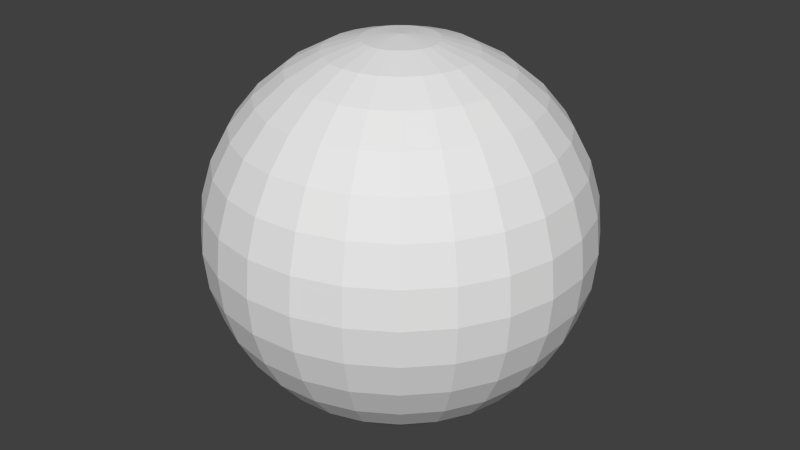 # Source: small_sphere.blend  (saved by Blender 2.71.0; exported with 4.5.12 LTS)
import bpy
from mathutils import Matrix  # noqa: F401  (used for matrix-valued properties, if any)

bpy.ops.wm.read_factory_settings(use_empty=True)
scene = bpy.context.scene
scene.name = 'Scene'

# ---- collections
col_collection_1 = bpy.data.collections.new('Collection 1'); scene.collection.children.link(col_collection_1)

# ---- world
world_world = bpy.data.worlds.new('World'); scene.world = world_world
world_world.color = (0.05088, 0.05088, 0.05088)
world_world.use_sun_shadow = False
world_world.sun_shadow_jitter_overblur = 0.0
world_world.cycles.sampling_method = 'MANUAL'
world_world.cycles.sample_map_resolution = 256

# ---- meshes
me_sphere = bpy.data.meshes.new('Sphere')
me_sphere.from_pydata([(-0.3827, 0.0, 0.9239), (-0.7071, 0.0, 0.7071), (-0.8315, 0.0, 0.5556), (-0.9808, 0.0, 0.1951), (-1.0, 0.0, 7.55e-08), (-0.9808, 0.0, -0.1951), (-0.9239, 0.0, -0.3827), (-0.8315, 0.0, -0.5556), (-0.7071, 0.0, -0.7071), (-0.5556, 0.0, -0.8315), (-0.3827, 0.0, -0.9239), (-0.1951, 0.0, -0.9808), (-0.189, 0.04852, 0.9808), (-0.3707, 0.09517, 0.9239), (-0.5381, 0.1382, 0.8315), (-0.6849, 0.1759, 0.7071), (-0.8053, 0.2068, 0.5556), (-0.8949, 0.2298, 0.3827), (-0.95, 0.2439, 0.1951), (-0.9686, 0.2487, 7.55e-08), (-0.95, 0.2439, -0.1951), (-0.8949, 0.2298, -0.3827), (-0.8053, 0.2068, -0.5556), (-0.6849, 0.1759, -0.7071), (-0.5381, 0.1382, -0.8315), (-0.3707, 0.09517, -0.9239), (-0.189, 0.04852, -0.9808), (-0.171, 0.09399, 0.9808), (-0.3353, 0.1844, 0.9239), (-0.4868, 0.2676, 0.8315), (-0.6196, 0.3407, 0.7071), (-0.7286, 0.4006, 0.5556), (-0.8096, 0.4451, 0.3827), (-0.8595, 0.4725, 0.1951), (-0.8763, 0.4818, 7.55e-08), (-0.8595, 0.4725, -0.1951), (-0.8096, 0.4451, -0.3827), (-0.7286, 0.4006, -0.5556), (-0.6196, 0.3407, -0.7071), (-0.4868, 0.2676, -0.8315), (-0.3353, 0.1844, -0.9239), (-0.171, 0.09399, -0.9808), (-0.1422, 0.1335, 0.9808), (-0.279, 0.262, 0.9239), (-0.405, 0.3803, 0.8315), (-0.5155, 0.484, 0.7071), (-0.6061, 0.5692, 0.5556), (-0.6735, 0.6324, 0.3827), (-0.715, 0.6714, 0.1951), (-0.729, 0.6845, 7.55e-08), (-0.715, 0.6714, -0.1951), (-0.6735, 0.6324, -0.3827), (-0.6061, 0.5692, -0.5556), (-0.5155, 0.484, -0.7071), (-0.405, 0.3803, -0.8315), (-0.279, 0.262, -0.9239), (-0.1422, 0.1335, -0.9808), (-0.1045, 0.1647, 0.9808), (-0.2051, 0.3231, 0.9239), (-0.2977, 0.4691, 0.8315), (-0.3789, 0.597, 0.7071), (-0.4455, 0.702, 0.5556), (-0.495, 0.7801, 0.3827), (-0.5255, 0.8281, 0.1951), (-0.5358, 0.8443, 7.55e-08), (-0.5255, 0.8281, -0.1951), (-0.495, 0.7801, -0.3827), (-0.4455, 0.702, -0.5556), (-0.3789, 0.597, -0.7071), (-0.2977, 0.4691, -0.8315), (-0.2051, 0.3231, -0.9239), (-0.1045, 0.1647, -0.9808), (3.258e-07, 0.0, -1.0), (-0.06029, 0.1855, 0.9808), (-0.1183, 0.364, 0.9239), (-0.1717, 0.5284, 0.8315), (-0.2185, 0.6725, 0.7071), (-0.2569, 0.7908, 0.5556), (-0.2855, 0.8787, 0.3827), (-0.3031, 0.9328, 0.1951), (-0.309, 0.9511, 7.55e-08), (-0.3031, 0.9328, -0.1951), (-0.2855, 0.8787, -0.3827), (-0.2569, 0.7908, -0.5556), (-0.2185, 0.6725, -0.7071), (-0.1717, 0.5284, -0.8315), (-0.1183, 0.364, -0.9239), (-0.06029, 0.1855, -0.9808), (-0.01225, 0.1947, 0.9808), (-0.02403, 0.3819, 0.9239), (-0.03488, 0.5545, 0.8315), (-0.0444, 0.7057, 0.7071), (-0.05221, 0.8298, 0.5556), (-0.05801, 0.9221, 0.3827), (-0.06158, 0.9789, 0.1951), (-0.06279, 0.998, 7.55e-08), (-0.06158, 0.9789, -0.1951), (-0.05801, 0.9221, -0.3827), (-0.05221, 0.8298, -0.5556), (-0.0444, 0.7057, -0.7071), (-0.03488, 0.5545, -0.8315), (-0.02403, 0.3819, -0.9239), (-0.01225, 0.1947, -0.9808), (0.03656, 0.1916, 0.9808), (0.07171, 0.3759, 0.9239), (0.1041, 0.5457, 0.8315), (0.1325, 0.6946, 0.7071), (0.1558, 0.8167, 0.5556), (0.1731, 0.9075, 0.3827), (0.1838, 0.9634, 0.1951), (0.1874, 0.9823, 7.55e-08), (0.1838, 0.9634, -0.1951), (0.1731, 0.9075, -0.3827), (0.1558, 0.8167, -0.5556), (0.1325, 0.6946, -0.7071), (0.1041, 0.5457, -0.8315), (0.07171, 0.3759, -0.9239), (0.03656, 0.1916, -0.9808), (0.08307, 0.1765, 0.9808), (0.1629, 0.3463, 0.9239), (0.2366, 0.5027, 0.8315), (0.3011, 0.6398, 0.7071), (0.354, 0.7523, 0.5556), (0.3934, 0.836, 0.3827), (0.4176, 0.8874, 0.1951), (0.4258, 0.9048, 7.55e-08), (0.4176, 0.8874, -0.1951), (0.3934, 0.836, -0.3827), (0.354, 0.7523, -0.5556), (0.3011, 0.6398, -0.7071), (0.2366, 0.5027, -0.8315), (0.1629, 0.3463, -0.9239), (0.08307, 0.1765, -0.9808), (0.1244, 0.1503, 0.9808), (0.2439, 0.2949, 0.9239), (0.3541, 0.4281, 0.8315), (0.4507, 0.5448, 0.7071), (0.53, 0.6407, 0.5556), (0.5889, 0.7119, 0.3827), (0.6252, 0.7557, 0.1951), (0.6374, 0.7705, 7.55e-08), (0.6252, 0.7557, -0.1951), (0.5889, 0.7119, -0.3827), (0.53, 0.6407, -0.5556), (0.4507, 0.5448, -0.7071), (0.3541, 0.4281, -0.8315), (0.2439, 0.2949, -0.9239), (0.1244, 0.1503, -0.9808), (0.1578, 0.1147, 0.9808), (0.3096, 0.2249, 0.9239), (0.4495, 0.3266, 0.8315), (0.5721, 0.4156, 0.7071), (0.6727, 0.4887, 0.5556), (0.7474, 0.543, 0.3827), (0.7935, 0.5765, 0.1951), (0.809, 0.5878, 7.55e-08), (0.7935, 0.5765, -0.1951), (0.7474, 0.543, -0.3827), (0.6727, 0.4887, -0.5556), (0.5721, 0.4156, -0.7071), (0.4495, 0.3266, -0.8315), (0.3096, 0.2249, -0.9239), (0.1578, 0.1147, -0.9808), (0.1814, 0.07182, 0.9808), (0.3558, 0.1409, 0.9239), (0.5166, 0.2045, 0.8315), (0.6575, 0.2603, 0.7071), (0.7731, 0.3061, 0.5556), (0.859, 0.3401, 0.3827), (0.9119, 0.3611, 0.1951), (0.9298, 0.3681, 7.55e-08), (0.9119, 0.3611, -0.1951), (0.859, 0.3401, -0.3827), (0.7731, 0.3061, -0.5556), (0.6575, 0.2603, -0.7071), (0.5166, 0.2045, -0.8315), (0.3558, 0.1409, -0.9239), (0.1814, 0.07182, -0.9808), (0.1936, 0.02445, 0.9808), (0.3797, 0.04796, 0.9239), (0.5512, 0.06963, 0.8315), (0.7015, 0.08862, 0.7071), (0.8249, 0.1042, 0.5556), (0.9166, 0.1158, 0.3827), (0.9731, 0.1229, 0.1951), (0.9921, 0.1253, 7.55e-08), (0.9731, 0.1229, -0.1951), (0.9166, 0.1158, -0.3827), (0.8249, 0.1042, -0.5556), (0.7015, 0.08862, -0.7071), (0.5512, 0.06963, -0.8315), (0.3797, 0.04796, -0.9239), (0.1936, 0.02445, -0.9808), (0.1936, -0.02445, 0.9808), (0.3797, -0.04796, 0.9239), (0.5512, -0.06963, 0.8315), (0.7015, -0.08862, 0.7071), (0.8249, -0.1042, 0.5556), (0.9166, -0.1158, 0.3827), (0.9731, -0.1229, 0.1951), (0.9921, -0.1253, 7.55e-08), (0.9731, -0.1229, -0.1951), (0.9166, -0.1158, -0.3827), (0.8249, -0.1042, -0.5556), (0.7015, -0.08862, -0.7071), (0.5512, -0.06963, -0.8315), (0.3797, -0.04796, -0.9239), (0.1936, -0.02445, -0.9808), (0.1814, -0.07182, 0.9808), (0.3558, -0.1409, 0.9239), (0.5166, -0.2045, 0.8315), (0.6575, -0.2603, 0.7071), (0.7731, -0.3061, 0.5556), (0.859, -0.3401, 0.3827), (0.9119, -0.3611, 0.1951), (0.9298, -0.3681, 7.55e-08), (0.9119, -0.3611, -0.1951), (0.859, -0.3401, -0.3827), (0.7731, -0.3061, -0.5556), (0.6575, -0.2603, -0.7071), (0.5166, -0.2045, -0.8315), (0.3558, -0.1409, -0.9239), (0.1814, -0.07182, -0.9808), (0.1578, -0.1147, 0.9808), (0.3096, -0.2249, 0.9239), (0.4495, -0.3266, 0.8315), (0.5721, -0.4156, 0.7071), (0.6727, -0.4887, 0.5556), (0.7474, -0.543, 0.3827), (0.7935, -0.5765, 0.1951), (0.809, -0.5878, 7.55e-08), (0.7935, -0.5765, -0.1951), (0.7474, -0.543, -0.3827), (0.6727, -0.4887, -0.5556), (0.5721, -0.4156, -0.7071), (0.4495, -0.3266, -0.8315), (0.3096, -0.2249, -0.9239), (0.1578, -0.1147, -0.9808), (0.1244, -0.1503, 0.9808), (0.2439, -0.2949, 0.9239), (0.3541, -0.4281, 0.8315), (0.4507, -0.5448, 0.7071), (0.53, -0.6407, 0.5556), (0.5889, -0.7119, 0.3827), (0.6252, -0.7557, 0.1951), (0.6374, -0.7705, 7.55e-08), (0.6252, -0.7557, -0.1951), (0.5889, -0.7119, -0.3827), (0.53, -0.6407, -0.5556), (0.4507, -0.5448, -0.7071), (0.3541, -0.4281, -0.8315), (0.2439, -0.2949, -0.9239), (0.1244, -0.1503, -0.9808), (0.08307, -0.1765, 0.9808), (0.1629, -0.3463, 0.9239), (0.2366, -0.5027, 0.8315), (0.3011, -0.6398, 0.7071), (0.354, -0.7523, 0.5556), (0.3934, -0.836, 0.3827), (0.4176, -0.8874, 0.1951), (0.4258, -0.9048, 7.55e-08), (0.4176, -0.8874, -0.1951), (0.3934, -0.836, -0.3827), (0.354, -0.7523, -0.5556), (0.3011, -0.6398, -0.7071), (0.2366, -0.5027, -0.8315), (0.1629, -0.3463, -0.9239), (0.08307, -0.1765, -0.9808), (0.03656, -0.1916, 0.9808), (0.07171, -0.3759, 0.9239), (0.1041, -0.5457, 0.8315), (0.1325, -0.6946, 0.7071), (0.1558, -0.8167, 0.5556), (0.1731, -0.9075, 0.3827), (0.1838, -0.9634, 0.1951), (0.1874, -0.9823, 7.55e-08), (0.1838, -0.9634, -0.1951), (0.1731, -0.9075, -0.3827), (0.1558, -0.8167, -0.5556), (0.1325, -0.6946, -0.7071), (0.1041, -0.5457, -0.8315), (0.07171, -0.3759, -0.9239), (0.03656, -0.1916, -0.9808), (-0.01225, -0.1947, 0.9808), (-0.02403, -0.3819, 0.9239), (-0.03488, -0.5545, 0.8315), (-0.0444, -0.7057, 0.7071), (-0.05221, -0.8298, 0.5556), (-0.05801, -0.9221, 0.3827), (-0.06158, -0.9789, 0.1951), (-0.06279, -0.998, 7.55e-08), (-0.06158, -0.9789, -0.1951), (-0.05801, -0.9221, -0.3827), (-0.05221, -0.8298, -0.5556), (-0.0444, -0.7057, -0.7071), (-0.03488, -0.5545, -0.8315), (-0.02403, -0.3819, -0.9239), (-0.01225, -0.1947, -0.9808), (-0.06029, -0.1855, 0.9808), (-0.1183, -0.364, 0.9239), (-0.1717, -0.5284, 0.8315), (-0.2185, -0.6725, 0.7071), (-0.2569, -0.7908, 0.5556), (-0.2855, -0.8787, 0.3827), (-0.3031, -0.9328, 0.1951), (-0.309, -0.9511, 7.55e-08), (-0.3031, -0.9328, -0.1951), (-0.2855, -0.8787, -0.3827), (-0.2569, -0.7908, -0.5556), (-0.2185, -0.6725, -0.7071), (-0.1717, -0.5284, -0.8315), (-0.1183, -0.364, -0.9239), (-0.06029, -0.1855, -0.9808), (-0.1045, -0.1647, 0.9808), (-0.2051, -0.3231, 0.9239), (-0.2977, -0.4691, 0.8315), (-0.3789, -0.597, 0.7071), (-0.4455, -0.702, 0.5556), (-0.495, -0.7801, 0.3827), (-0.5255, -0.8281, 0.1951), (-0.5358, -0.8443, 7.55e-08), (-0.5255, -0.8281, -0.1951), (-0.495, -0.7801, -0.3827), (-0.4455, -0.702, -0.5556), (-0.3789, -0.597, -0.7071), (-0.2977, -0.4691, -0.8315), (-0.2051, -0.3231, -0.9239), (-0.1045, -0.1647, -0.9808), (-0.1422, -0.1335, 0.9808), (-0.279, -0.262, 0.9239), (-0.405, -0.3803, 0.8315), (-0.5155, -0.484, 0.7071), (-0.6061, -0.5692, 0.5556), (-0.6735, -0.6324, 0.3827), (-0.715, -0.6714, 0.1951), (-0.729, -0.6845, 7.55e-08), (-0.715, -0.6714, -0.1951), (-0.6735, -0.6324, -0.3827), (-0.6061, -0.5692, -0.5556), (-0.5155, -0.484, -0.7071), (-0.405, -0.3803, -0.8315), (-0.279, -0.262, -0.9239), (-0.1422, -0.1335, -0.9808), (4.03e-08, -1.57e-07, 1.0), (-0.171, -0.09399, 0.9808), (-0.3353, -0.1844, 0.9239), (-0.4869, -0.2676, 0.8315), (-0.6196, -0.3407, 0.7071), (-0.7286, -0.4006, 0.5556), (-0.8096, -0.4451, 0.3827), (-0.8595, -0.4725, 0.1951), (-0.8763, -0.4818, 7.55e-08), (-0.8595, -0.4725, -0.1951), (-0.8096, -0.4451, -0.3827), (-0.7286, -0.4006, -0.5556), (-0.6196, -0.3407, -0.7071), (-0.4869, -0.2676, -0.8315), (-0.3353, -0.1844, -0.9239), (-0.171, -0.09399, -0.9808), (-0.189, -0.04852, 0.9808), (-0.3707, -0.09517, 0.9239), (-0.5381, -0.1382, 0.8315), (-0.6849, -0.1759, 0.7071), (-0.8053, -0.2068, 0.5556), (-0.8949, -0.2298, 0.3827), (-0.95, -0.2439, 0.1951), (-0.9686, -0.2487, 7.55e-08), (-0.95, -0.2439, -0.1951), (-0.8949, -0.2298, -0.3827), (-0.8053, -0.2068, -0.5556), (-0.6849, -0.1759, -0.7071), (-0.5381, -0.1382, -0.8315), (-0.3707, -0.09517, -0.9239), (-0.189, -0.04852, -0.9808), (-0.1951, 5.123e-08, 0.9808), (-0.5556, 1.257e-07, 0.8315), (-0.9239, 2.449e-07, 0.3827)], [], [(10, 25, 26), (8, 23, 24), (6, 21, 22), (4, 19, 20), (2, 1, 15), (10, 9, 24), (7, 22, 23), (5, 20, 21), (3, 18, 19), (20, 35, 36), (18, 33, 34), (16, 31, 32), (14, 29, 30), (25, 40, 41), (12, 27, 28), (24, 23, 38), (21, 36, 37), (19, 34, 35), (17, 32, 33), (15, 30, 31), (13, 28, 29), (24, 39, 40), (22, 37, 38), (35, 50, 51), (33, 48, 49), (31, 46, 47), (29, 44, 45), (40, 55, 56), (28, 27, 42), (39, 38, 53), (37, 36, 51), (34, 49, 50), (33, 32, 47), (30, 45, 46), (28, 43, 44), (40, 39, 54), (37, 52, 53), (50, 65, 66), (48, 63, 64), (46, 61, 62), (45, 44, 59), (55, 70, 71), (42, 57, 58), (53, 68, 69), (52, 51, 66), (49, 64, 65), (48, 47, 62), (45, 60, 61), (43, 58, 59), (54, 69, 70), (52, 67, 68), (66, 65, 81), (63, 79, 80), (61, 77, 78), (59, 75, 76), (70, 86, 87), (58, 57, 73), (68, 84, 85), (67, 66, 82), (64, 80, 81), (62, 78, 79), (61, 60, 76), (58, 74, 75), (69, 85, 86), (67, 83, 84), (81, 96, 97), (79, 94, 95), (77, 92, 93), (75, 90, 91), (86, 101, 102), (74, 73, 88), (84, 99, 100), (83, 82, 97), (80, 95, 96), (78, 93, 94), (77, 76, 91), (75, 74, 89), (85, 100, 101), (83, 98, 99), (96, 111, 112), (94, 109, 110), (92, 107, 108), (91, 90, 105), (101, 116, 117), (88, 103, 104), (99, 114, 115), (98, 97, 112), (95, 110, 111), (93, 108, 109), (92, 91, 106), (90, 89, 104), (100, 115, 116), (98, 113, 114), (111, 126, 127), (109, 124, 125), (107, 122, 123), (106, 105, 120), (117, 116, 131), (103, 118, 119), (115, 114, 129), (113, 112, 127), (110, 125, 126), (109, 108, 123), (107, 106, 121), (105, 104, 119), (116, 115, 130), (113, 128, 129), (126, 141, 142), (124, 139, 140), (122, 137, 138), (120, 135, 136), (131, 146, 147), (119, 118, 133), (129, 144, 145), (128, 127, 142), (125, 140, 141), (124, 123, 138), (122, 121, 136), (119, 134, 135), (130, 145, 146), (128, 143, 144), (142, 141, 156), (140, 139, 154), (137, 152, 153), (135, 150, 151), (146, 161, 162), (133, 148, 149), (145, 144, 159), (143, 142, 157), (140, 155, 156), (138, 153, 154), (137, 136, 151), (134, 149, 150), (145, 160, 161), (143, 158, 159), (156, 171, 172), (155, 154, 169), (152, 167, 168), (150, 165, 166), (162, 161, 176), (148, 163, 164), (160, 159, 174), (158, 157, 172), (155, 170, 171), (153, 168, 169), (152, 151, 166), (149, 164, 165), (160, 175, 176), (158, 173, 174), (171, 186, 187), (170, 169, 184), (167, 182, 183), (165, 180, 181), (176, 191, 192), (164, 163, 178), (175, 174, 189), (173, 172, 187), (170, 185, 186), (168, 183, 184), (167, 166, 181), (165, 164, 179), (175, 190, 191), (173, 188, 189), (186, 201, 202), (185, 184, 199), (182, 197, 198), (180, 195, 196), (191, 206, 207), (178, 193, 194), (190, 189, 204), (188, 187, 202), (185, 200, 201), (183, 198, 199), (182, 181, 196), (180, 179, 194), (190, 205, 206), (188, 203, 204), (202, 201, 216), (200, 199, 214), (197, 212, 213), (195, 210, 211), (206, 221, 222), (193, 208, 209), (204, 219, 220), (203, 202, 217), (200, 215, 216), (198, 213, 214), (197, 196, 211), (195, 194, 209), (205, 220, 221), (203, 218, 219), (217, 216, 231), (215, 214, 229), (212, 227, 228), (210, 225, 226), (221, 236, 237), (208, 223, 224), (219, 234, 235), (218, 217, 232), (215, 230, 231), (213, 228, 229), (212, 211, 226), (210, 209, 224), (220, 235, 236), (218, 233, 234), (232, 231, 246), (230, 229, 244), (227, 242, 243), (225, 240, 241), (236, 251, 252), (223, 238, 239), (234, 249, 250), (233, 232, 247), (230, 245, 246), (228, 243, 244), (227, 226, 241), (224, 239, 240), (235, 250, 251), (233, 248, 249), (247, 246, 261), (245, 244, 259), (242, 257, 258), (240, 255, 256), (251, 266, 267), (238, 253, 254), (250, 249, 264), (248, 247, 262), (245, 260, 261), (243, 258, 259), (242, 241, 256), (239, 254, 255), (251, 250, 265), (248, 263, 264), (262, 261, 276), (260, 259, 274), (257, 272, 273), (255, 270, 271), (266, 281, 282), (253, 268, 269), (265, 264, 279), (263, 262, 277), (260, 275, 276), (258, 273, 274), (257, 256, 271), (255, 254, 269), (265, 280, 281), (263, 278, 279), (277, 276, 291), (275, 274, 289), (272, 287, 288), (270, 285, 286), (282, 281, 296), (268, 283, 284), (280, 279, 294), (278, 277, 292), (275, 290, 291), (273, 288, 289), (272, 271, 286), (269, 284, 285), (280, 295, 296), (278, 293, 294), (292, 291, 306), (290, 289, 304), (287, 302, 303), (285, 300, 301), (296, 311, 312), (283, 298, 299), (295, 294, 309), (293, 292, 307), (290, 305, 306), (288, 303, 304), (287, 286, 301), (284, 299, 300), (295, 310, 311), (293, 308, 309), (307, 306, 321), (305, 304, 319), (302, 317, 318), (300, 315, 316), (311, 326, 327), (298, 313, 314), (310, 309, 324), (308, 307, 322), (305, 320, 321), (303, 318, 319), (302, 301, 316), (300, 299, 314), (310, 325, 326), (308, 323, 324), (322, 321, 336), (320, 319, 334), (317, 332, 333), (315, 330, 331), (326, 341, 342), (313, 328, 329), (324, 339, 340), (323, 322, 337), (320, 335, 336), (318, 333, 334), (317, 316, 331), (315, 314, 329), (325, 340, 341), (323, 338, 339), (337, 336, 352), (335, 334, 350), (332, 348, 349), (330, 346, 347), (341, 357, 358), (328, 344, 345), (340, 339, 355), (338, 337, 353), (335, 351, 352), (333, 349, 350), (332, 331, 347), (330, 329, 345), (340, 356, 357), (338, 354, 355), (353, 352, 367), (351, 350, 365), (349, 348, 363), (346, 361, 362), (358, 357, 372), (344, 359, 360), (356, 355, 370), (354, 353, 368), (351, 366, 367), (349, 364, 365), (348, 347, 362), (346, 345, 360), (356, 371, 372), (354, 369, 370), (1, 375, 14), (0, 374, 12), (3, 376, 17), (72, 11, 26), (375, 0, 13), (374, 343, 12), (2, 16, 17), (72, 26, 41), (12, 343, 27), (72, 41, 56), (27, 343, 42), (72, 56, 71), (42, 343, 57), (72, 71, 87), (57, 343, 73), (72, 87, 102), (73, 343, 88), (72, 102, 117), (88, 343, 103), (72, 117, 132), (103, 343, 118), (72, 132, 147), (118, 343, 133), (72, 147, 162), (133, 343, 148), (72, 162, 177), (148, 343, 163), (72, 177, 192), (163, 343, 178), (72, 192, 207), (178, 343, 193), (72, 207, 222), (193, 343, 208), (72, 222, 237), (208, 343, 223), (72, 237, 252), (223, 343, 238), (72, 252, 267), (238, 343, 253), (72, 267, 282), (253, 343, 268), (72, 282, 297), (268, 343, 283), (72, 297, 312), (283, 343, 298), (72, 312, 327), (298, 343, 313), (72, 327, 342), (313, 343, 328), (72, 342, 358), (328, 343, 344), (72, 358, 373), (344, 343, 359), (368, 367, 5), (366, 365, 3), (363, 2, 376), (362, 361, 375), (372, 10, 11), (360, 359, 374), (370, 8, 9), (368, 6, 7), (366, 4, 5), (365, 364, 376), (363, 362, 1), (72, 373, 11), (361, 360, 0), (371, 9, 10), (359, 343, 374), (369, 7, 8), (11, 10, 26), (9, 8, 24), (7, 6, 22), (5, 4, 20), (16, 2, 15), (25, 10, 24), (8, 7, 23), (6, 5, 21), (4, 3, 19), (21, 20, 36), (19, 18, 34), (17, 16, 32), (15, 14, 30), (26, 25, 41), (13, 12, 28), (39, 24, 38), (22, 21, 37), (20, 19, 35), (18, 17, 33), (16, 15, 31), (14, 13, 29), (25, 24, 40), (23, 22, 38), (36, 35, 51), (34, 33, 49), (32, 31, 47), (30, 29, 45), (41, 40, 56), (43, 28, 42), (54, 39, 53), (52, 37, 51), (35, 34, 50), (48, 33, 47), (31, 30, 46), (29, 28, 44), (55, 40, 54), (38, 37, 53), (51, 50, 66), (49, 48, 64), (47, 46, 62), (60, 45, 59), (56, 55, 71), (43, 42, 58), (54, 53, 69), (67, 52, 66), (50, 49, 65), (63, 48, 62), (46, 45, 61), (44, 43, 59), (55, 54, 70), (53, 52, 68), (82, 66, 81), (64, 63, 80), (62, 61, 78), (60, 59, 76), (71, 70, 87), (74, 58, 73), (69, 68, 85), (83, 67, 82), (65, 64, 81), (63, 62, 79), (77, 61, 76), (59, 58, 75), (70, 69, 86), (68, 67, 84), (82, 81, 97), (80, 79, 95), (78, 77, 93), (76, 75, 91), (87, 86, 102), (89, 74, 88), (85, 84, 100), (98, 83, 97), (81, 80, 96), (79, 78, 94), (92, 77, 91), (90, 75, 89), (86, 85, 101), (84, 83, 99), (97, 96, 112), (95, 94, 110), (93, 92, 108), (106, 91, 105), (102, 101, 117), (89, 88, 104), (100, 99, 115), (113, 98, 112), (96, 95, 111), (94, 93, 109), (107, 92, 106), (105, 90, 104), (101, 100, 116), (99, 98, 114), (112, 111, 127), (110, 109, 125), (108, 107, 123), (121, 106, 120), (132, 117, 131), (104, 103, 119), (130, 115, 129), (128, 113, 127), (111, 110, 126), (124, 109, 123), (122, 107, 121), (120, 105, 119), (131, 116, 130), (114, 113, 129), (127, 126, 142), (125, 124, 140), (123, 122, 138), (121, 120, 136), (132, 131, 147), (134, 119, 133), (130, 129, 145), (143, 128, 142), (126, 125, 141), (139, 124, 138), (137, 122, 136), (120, 119, 135), (131, 130, 146), (129, 128, 144), (157, 142, 156), (155, 140, 154), (138, 137, 153), (136, 135, 151), (147, 146, 162), (134, 133, 149), (160, 145, 159), (158, 143, 157), (141, 140, 156), (139, 138, 154), (152, 137, 151), (135, 134, 150), (146, 145, 161), (144, 143, 159), (157, 156, 172), (170, 155, 169), (153, 152, 168), (151, 150, 166), (177, 162, 176), (149, 148, 164), (175, 160, 174), (173, 158, 172), (156, 155, 171), (154, 153, 169), (167, 152, 166), (150, 149, 165), (161, 160, 176), (159, 158, 174), (172, 171, 187), (185, 170, 184), (168, 167, 183), (166, 165, 181), (177, 176, 192), (179, 164, 178), (190, 175, 189), (188, 173, 187), (171, 170, 186), (169, 168, 184), (182, 167, 181), (180, 165, 179), (176, 175, 191), (174, 173, 189), (187, 186, 202), (200, 185, 199), (183, 182, 198), (181, 180, 196), (192, 191, 207), (179, 178, 194), (205, 190, 204), (203, 188, 202), (186, 185, 201), (184, 183, 199), (197, 182, 196), (195, 180, 194), (191, 190, 206), (189, 188, 204), (217, 202, 216), (215, 200, 214), (198, 197, 213), (196, 195, 211), (207, 206, 222), (194, 193, 209), (205, 204, 220), (218, 203, 217), (201, 200, 216), (199, 198, 214), (212, 197, 211), (210, 195, 209), (206, 205, 221), (204, 203, 219), (232, 217, 231), (230, 215, 229), (213, 212, 228), (211, 210, 226), (222, 221, 237), (209, 208, 224), (220, 219, 235), (233, 218, 232), (216, 215, 231), (214, 213, 229), (227, 212, 226), (225, 210, 224), (221, 220, 236), (219, 218, 234), (247, 232, 246), (245, 230, 244), (228, 227, 243), (226, 225, 241), (237, 236, 252), (224, 223, 239), (235, 234, 250), (248, 233, 247), (231, 230, 246), (229, 228, 244), (242, 227, 241), (225, 224, 240), (236, 235, 251), (234, 233, 249), (262, 247, 261), (260, 245, 259), (243, 242, 258), (241, 240, 256), (252, 251, 267), (239, 238, 254), (265, 250, 264), (263, 248, 262), (246, 245, 261), (244, 243, 259), (257, 242, 256), (240, 239, 255), (266, 251, 265), (249, 248, 264), (277, 262, 276), (275, 260, 274), (258, 257, 273), (256, 255, 271), (267, 266, 282), (254, 253, 269), (280, 265, 279), (278, 263, 277), (261, 260, 276), (259, 258, 274), (272, 257, 271), (270, 255, 269), (266, 265, 281), (264, 263, 279), (292, 277, 291), (290, 275, 289), (273, 272, 288), (271, 270, 286), (297, 282, 296), (269, 268, 284), (295, 280, 294), (293, 278, 292), (276, 275, 291), (274, 273, 289), (287, 272, 286), (270, 269, 285), (281, 280, 296), (279, 278, 294), (307, 292, 306), (305, 290, 304), (288, 287, 303), (286, 285, 301), (297, 296, 312), (284, 283, 299), (310, 295, 309), (308, 293, 307), (291, 290, 306), (289, 288, 304), (302, 287, 301), (285, 284, 300), (296, 295, 311), (294, 293, 309), (322, 307, 321), (320, 305, 319), (303, 302, 318), (301, 300, 316), (312, 311, 327), (299, 298, 314), (325, 310, 324), (323, 308, 322), (306, 305, 321), (304, 303, 319), (317, 302, 316), (315, 300, 314), (311, 310, 326), (309, 308, 324), (337, 322, 336), (335, 320, 334), (318, 317, 333), (316, 315, 331), (327, 326, 342), (314, 313, 329), (325, 324, 340), (338, 323, 337), (321, 320, 336), (319, 318, 334), (332, 317, 331), (330, 315, 329), (326, 325, 341), (324, 323, 339), (353, 337, 352), (351, 335, 350), (333, 332, 349), (331, 330, 347), (342, 341, 358), (329, 328, 345), (356, 340, 355), (354, 338, 353), (336, 335, 352), (334, 333, 350), (348, 332, 347), (346, 330, 345), (341, 340, 357), (339, 338, 355), (368, 353, 367), (366, 351, 365), (364, 349, 363), (347, 346, 362), (373, 358, 372), (345, 344, 360), (371, 356, 370), (369, 354, 368), (352, 351, 367), (350, 349, 365), (363, 348, 362), (361, 346, 360), (357, 356, 372), (355, 354, 370), (15, 1, 14), (13, 0, 12), (18, 3, 17), (14, 375, 13), (376, 2, 17), (6, 368, 5), (4, 366, 3), (364, 363, 376), (1, 362, 375), (373, 372, 11), (0, 360, 374), (371, 370, 9), (369, 368, 7), (367, 366, 5), (3, 365, 376), (2, 363, 1), (375, 361, 0), (372, 371, 10), (370, 369, 8)])
me_sphere.use_remesh_preserve_volume = False
me_sphere.use_remesh_preserve_attributes = False
me_sphere.use_mirror_vertex_groups = False
me_sphere.update()

# ---- objects
ob_sphere = bpy.data.objects.new('Sphere', me_sphere)

# ---- transforms, parenting, visibility, modifiers, constraints
ob_sphere.location = (0.0, 0.0, 10.0)
ob_sphere.lineart.crease_threshold = 0.0

# ---- collection membership
col_collection_1.objects.link(ob_sphere)

# ---- scene / render settings (as saved in the file)
scene.frame_start = 1; scene.frame_end = 250; scene.frame_set(1)
scene.render.engine = 'BLENDER_EEVEE_NEXT'
scene.render.resolution_percentage = 50
scene.render.dither_intensity = 0.0
scene.cycles.use_denoising = False
scene.cycles.samples = 10
scene.cycles.sampling_pattern = 'TABULATED_SOBOL'
scene.cycles.light_sampling_threshold = 0.0
scene.cycles.use_adaptive_sampling = False
scene.cycles.use_light_tree = False
scene.cycles.blur_glossy = 0.0
scene.cycles.volume_bounces = 1
scene.cycles.pixel_filter_type = 'GAUSSIAN'
scene.cycles.sample_clamp_indirect = 0.0
scene.view_settings.view_transform = 'Standard'
bpy.context.view_layer.update()

# ---- added for rendering (the .blend has no active camera and no usable light): camera, sun
cam_auto = bpy.data.cameras.new('AutoCamera')
cam_auto.lens = 50.0
cam_auto.sensor_width = 36.0
cam_auto.clip_end = 1000.0
ob_auto_camera = bpy.data.objects.new('AutoCamera', cam_auto)
scene.collection.objects.link(ob_auto_camera)
ob_auto_camera.location = (3.19481, -3.83851, 12.559)
ob_auto_camera.rotation_euler = (1.09748, -7.21219e-08, 0.694738)
scene.camera = ob_auto_camera
light_auto_sun = bpy.data.lights.new('AutoSun', 'SUN')
light_auto_sun.energy = 3.0
light_auto_sun.angle = 0.0523599
ob_auto_sun = bpy.data.objects.new('AutoSun', light_auto_sun)
scene.collection.objects.link(ob_auto_sun)
ob_auto_sun.rotation_euler = (0.872665, 0.174533, 0.523599)
bpy.context.view_layer.update()
